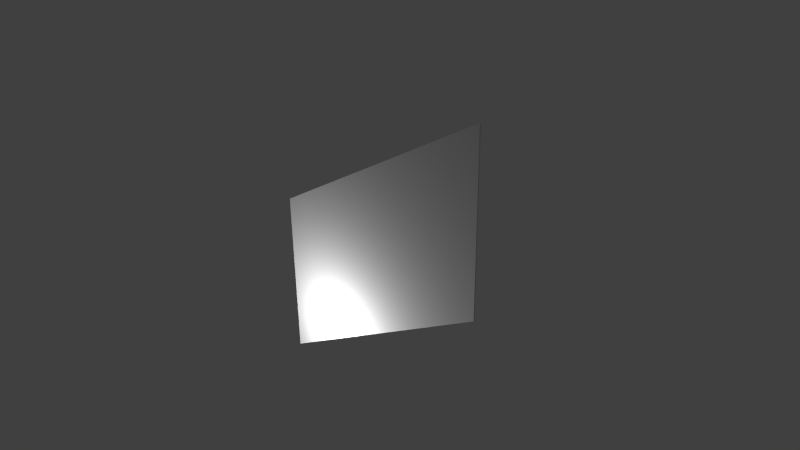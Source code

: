 # Source: AngledWallSegment.blend  (saved by Blender 2.68.0; exported with 4.5.12 LTS)
import bpy
from mathutils import Matrix  # noqa: F401  (used for matrix-valued properties, if any)

bpy.ops.wm.read_factory_settings(use_empty=True)
scene = bpy.context.scene
scene.name = 'Scene'

# ---- collections
col_collection_1 = bpy.data.collections.new('Collection 1'); scene.collection.children.link(col_collection_1)

# ---- materials (node trees are filled in below, after node groups)
mat_material = bpy.data.materials.new('Material')
mat_material.alpha_threshold = 0.0
mat_material.use_transparent_shadow = False
mat_material.roughness = 0.5
mat_material.line_color = (0.0, 0.0, 0.0, 1.0)

# ---- material node trees

# ---- world
world_world = bpy.data.worlds.new('World'); scene.world = world_world
world_world.color = (0.05088, 0.05088, 0.05088)
world_world.use_sun_shadow = False
world_world.sun_shadow_jitter_overblur = 0.0
world_world.cycles.sampling_method = 'MANUAL'
world_world.cycles.sample_map_resolution = 256

# ---- cameras
cam_camera = bpy.data.cameras.new('Camera')
cam_camera.clip_end = 100.0
cam_camera.lens = 35.0
cam_camera.sensor_width = 32.0
cam_camera.sensor_height = 18.0
cam_camera.ortho_scale = 7.314
cam_camera.dof.focus_distance = 0.0
cam_camera.dof.aperture_fstop = 128.0

# ---- lights
light_lamp = bpy.data.lights.new('Lamp', 'POINT')
light_lamp.transmission_factor = 0.0
light_lamp.cutoff_distance = 30.0
light_lamp.energy = 100.0
light_lamp.shadow_buffer_clip_start = 1.001
light_lamp.shadow_soft_size = 0.1
light_lamp.shadow_maximum_resolution = 0.006
light_lamp.use_absolute_resolution = True
light_lamp.cycles.use_multiple_importance_sampling = False
light_lamp_001 = bpy.data.lights.new('Lamp.001', 'POINT')
light_lamp_001.transmission_factor = 0.0
light_lamp_001.cutoff_distance = 30.0
light_lamp_001.energy = 100.0
light_lamp_001.shadow_buffer_clip_start = 1.001
light_lamp_001.shadow_soft_size = 0.1
light_lamp_001.shadow_maximum_resolution = 0.006
light_lamp_001.use_absolute_resolution = True
light_lamp_001.cycles.use_multiple_importance_sampling = False

# ---- meshes
me_cube_001 = bpy.data.meshes.new('Cube.001')
me_cube_001.from_pydata([(-1.0, -1.0, -1.825), (-1.0, 1.0, -1.825), (1.0, 1.0, -0.175), (1.0, -1.0, -0.175), (-1.0, -1.0, 0.175), (-1.0, 1.0, 0.175), (1.0, 1.0, 1.825), (1.0, -1.0, 1.825)], [], [(4, 5, 1, 0), (5, 6, 2, 1), (6, 7, 3, 2), (7, 4, 0, 3), (0, 1, 2, 3), (7, 6, 5, 4)])
_uv = me_cube_001.uv_layers.new(name='UVMap')
_uv.uv.foreach_set('vector', [0.82, 0.9934, 0.819, 0.9934, 0.819, 0.8717, 0.82, 0.8717, 1.0, 0.2903, 0.5835, 0.5299, 0.5835, 0.2395, 1.0, 3.065e-06, 0.8261, 0.9933, 0.8251, 0.9933, 0.8251, 0.8716, 0.8261, 0.8716, 0.4169, 0.5304, 3.198e-06, 0.2906, 3.198e-06, 3.652e-06, 0.4169, 0.2398, 0.696, 0.9969, 0.696, 0.9955, 0.9158, 0.9956, 0.9158, 0.9967, 0.9567, 0.8649, 0.9567, 0.8669, 0.6493, 0.8667, 0.6493, 0.8652])
me_cube_001.materials.append(mat_material)
me_cube_001.use_remesh_preserve_volume = False
me_cube_001.use_remesh_preserve_attributes = False
me_cube_001.use_mirror_vertex_groups = False
me_cube_001.update()

# ---- objects
ob_cube = bpy.data.objects.new('Cube', me_cube_001)
ob_lamp = bpy.data.objects.new('Lamp', light_lamp)
ob_camera = bpy.data.objects.new('Camera', cam_camera)
ob_lamp_001 = bpy.data.objects.new('Lamp.001', light_lamp_001)

# ---- transforms, parenting, visibility, modifiers, constraints
ob_cube.location = (0.0, 0.0, 0.0)
ob_cube.scale = (1.75, 0.01, 1.22)
ob_cube.lineart.crease_threshold = 0.0
ob_lamp.location = (-0.7073, -0.8832, -1.563)
ob_lamp.rotation_euler = (0.6503, 0.05522, 1.866)
ob_lamp.lock_rotations_4d = False
ob_lamp.empty_display_type = 'ARROWS'
ob_lamp.color = (0.0, 0.0, 0.0, 0.0)
ob_lamp.lineart.crease_threshold = 0.0
ob_camera.location = (7.481, -6.508, 5.344)
ob_camera.rotation_euler = (1.109, 0.01082, 0.8149)
ob_camera.lock_rotations_4d = False
ob_camera.empty_display_type = 'ARROWS'
ob_camera.color = (0.0, 0.0, 0.0, 0.0)
ob_camera.display_type = 'WIRE'
ob_camera.lineart.crease_threshold = 0.0
ob_lamp_001.location = (0.9861, 2.015, 4.312)
ob_lamp_001.rotation_euler = (0.6503, 0.05522, 1.866)
ob_lamp_001.lock_rotations_4d = False
ob_lamp_001.empty_display_type = 'ARROWS'
ob_lamp_001.color = (0.0, 0.0, 0.0, 0.0)
ob_lamp_001.lineart.crease_threshold = 0.0

# ---- collection membership
col_collection_1.objects.link(ob_cube)
col_collection_1.objects.link(ob_lamp)
col_collection_1.objects.link(ob_camera)
col_collection_1.objects.link(ob_lamp_001)

# ---- scene / render settings (as saved in the file)
scene.camera = ob_camera
scene.frame_start = 1; scene.frame_end = 250; scene.frame_set(1)
scene.render.engine = 'BLENDER_EEVEE_NEXT'
scene.render.image_settings.color_mode = 'RGB'
scene.render.image_settings.compression = 90
scene.render.resolution_percentage = 50
scene.render.dither_intensity = 0.0
scene.cycles.use_denoising = False
scene.cycles.samples = 10
scene.cycles.sampling_pattern = 'TABULATED_SOBOL'
scene.cycles.light_sampling_threshold = 0.0
scene.cycles.use_adaptive_sampling = False
scene.cycles.use_light_tree = False
scene.cycles.blur_glossy = 0.0
scene.cycles.volume_bounces = 1
scene.cycles.pixel_filter_type = 'GAUSSIAN'
scene.cycles.sample_clamp_indirect = 0.0
scene.view_settings.view_transform = 'Standard'
bpy.context.view_layer.update()
